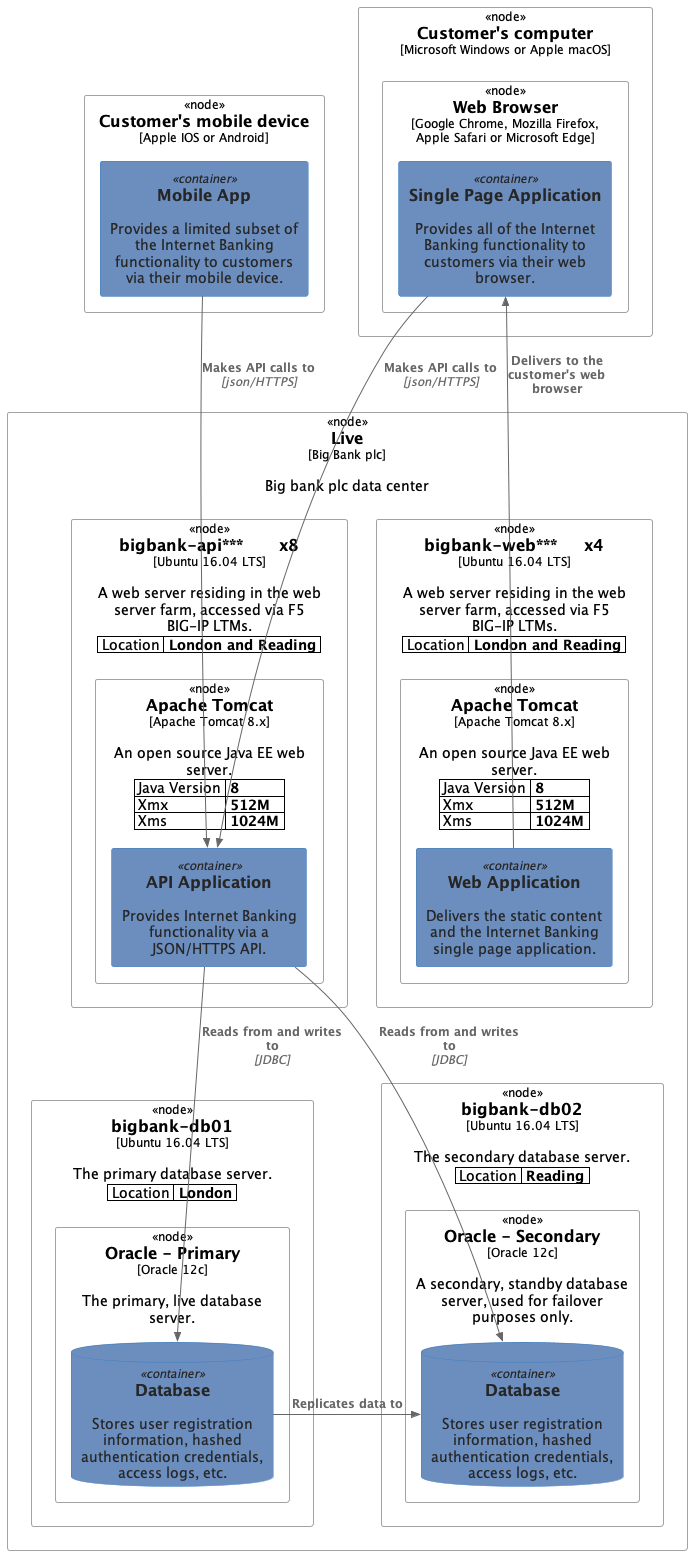

The diagram above was rendered by PlantUML. Its source (embedded in the PNG):
@startuml Deployment Diagram
!include https://raw.githubusercontent.com/plantuml-stdlib/C4-PlantUML/master/C4_Container.puml
!include https://raw.githubusercontent.com/plantuml-stdlib/C4-PlantUML/master/C4_Component.puml
!include https://raw.githubusercontent.com/plantuml-stdlib/C4-PlantUML/master/C4_Deployment.puml

WithoutPropertyHeader()
LAYOUT_TOP_DOWN()

UpdateElementStyle(system, $bgColor="#4E668A", $fontColor="#F5F5F5")
UpdateElementStyle(container, $bgColor="#6C8EBF", $fontColor="#262626")
UpdateElementStyle(component, $bgColor="#94B3E0", $fontColor="#262626")
UpdateElementStyle(person, $bgColor="#455A7A", $fontColor="#ffffff")
Deployment_Node(plc, "Live", "Big Bank plc", "Big bank plc data center") {
	AddProperty("Location", "London and Reading")
Deployment_Node(dn, "bigbank-api***	x8", "Ubuntu 16.04 LTS", "A web server residing in the web server farm, accessed via F5 BIG-IP LTMs.") {
	AddProperty("Java Version", "8")
AddProperty("Xmx", "512M")
AddProperty("Xms", "1024M")
Deployment_Node(apache, "Apache Tomcat", "Apache Tomcat 8.x", "An open source Java EE web server.") {
	Container(api, "API Application", "", "Provides Internet Banking functionality via a JSON/HTTPS API.")
}
}
	AddProperty("Location", "London")
Deployment_Node(bigbankdb01, "bigbank-db01", "Ubuntu 16.04 LTS", "The primary database server.") {
	Deployment_Node(oracle, "Oracle - Primary", "Oracle 12c", "The primary, live database server.") {
	ContainerDb(db, "Database", "", "Stores user registration information, hashed authentication credentials, access logs, etc.")
}
}
	AddProperty("Location", "Reading")
Deployment_Node(bigbankdb02, "bigbank-db02", "Ubuntu 16.04 LTS", "The secondary database server.") {
	Deployment_Node(oracle2, "Oracle - Secondary", "Oracle 12c", "A secondary, standby database server, used for failover purposes only.") {
	ContainerDb(db2, "Database", "", "Stores user registration information, hashed authentication credentials, access logs, etc.")
}
}
	AddProperty("Location", "London and Reading")
Deployment_Node(bb2, "bigbank-web***	x4", "Ubuntu 16.04 LTS", "A web server residing in the web server farm, accessed via F5 BIG-IP LTMs.") {
	AddProperty("Java Version", "8")
AddProperty("Xmx", "512M")
AddProperty("Xms", "1024M")
Deployment_Node(apache2, "Apache Tomcat", "Apache Tomcat 8.x", "An open source Java EE web server.") {
	Container(web, "Web Application", "", "Delivers the static content and the Internet Banking single page application.")
}
}
}
Deployment_Node(mob, "Customer's mobile device", "Apple IOS or Android", "") {
	Container(mobile, "Mobile App", "", "Provides a limited subset of the Internet Banking functionality to customers via their mobile device.")
}
Deployment_Node(comp, "Customer's computer", "Microsoft Windows or Apple macOS", "") {
	Deployment_Node(browser, "Web Browser", "Google Chrome, Mozilla Firefox, Apple Safari or Microsoft Edge", "") {
	Container(spa, "Single Page Application", "", "Provides all of the Internet Banking functionality to customers via their web browser.")
}
}
Rel_Down(mobile, api, "Makes API calls to", "json/HTTPS")
Rel_Down(spa, api, "Makes API calls to", "json/HTTPS")
Rel_Up(web, spa, "Delivers to the customer's web browser", "")
Rel_Down(api, db, "Reads from and writes to", "JDBC")
Rel_Down(api, db2, "Reads from and writes to", "JDBC")
Rel_Right(db, db2, "Replicates data to", "")
@enduml